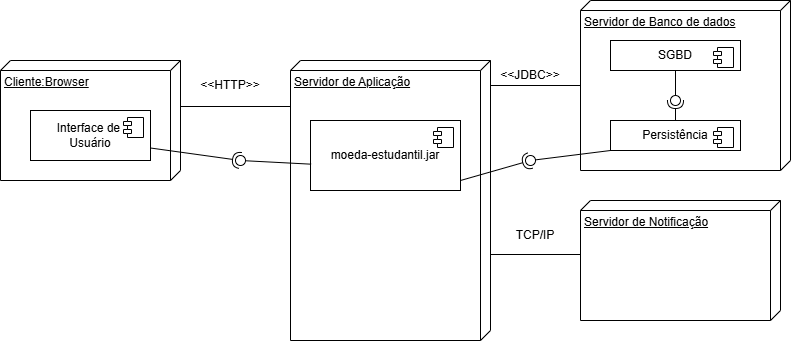

The diagram above was exported from draw.io. Its source (the exported page's mxGraphModel, read from the mxfile embedded in the PNG):
<mxGraphModel dx="872" dy="465" grid="1" gridSize="10" guides="1" tooltips="1" connect="1" arrows="1" fold="1" page="1" pageScale="1" pageWidth="827" pageHeight="1169" math="0" shadow="0">
  <root>
    <mxCell id="0" />
    <mxCell id="1" parent="0" />
    <mxCell id="_UOxrIw8V9WzM9D6vTRO-1" value="Cliente:Browser" style="verticalAlign=top;align=left;spacingTop=8;spacingLeft=2;spacingRight=12;shape=cube;size=10;direction=south;fontStyle=4;html=1;whiteSpace=wrap;" vertex="1" parent="1">
      <mxGeometry x="10" y="90" width="180" height="120" as="geometry" />
    </mxCell>
    <mxCell id="_UOxrIw8V9WzM9D6vTRO-2" value="Servidor de Aplicação" style="verticalAlign=top;align=left;spacingTop=8;spacingLeft=2;spacingRight=12;shape=cube;size=10;direction=south;fontStyle=4;html=1;whiteSpace=wrap;" vertex="1" parent="1">
      <mxGeometry x="300" y="90" width="200" height="280" as="geometry" />
    </mxCell>
    <mxCell id="_UOxrIw8V9WzM9D6vTRO-3" value="Servidor de Banco de dados" style="verticalAlign=top;align=left;spacingTop=8;spacingLeft=2;spacingRight=12;shape=cube;size=10;direction=south;fontStyle=4;html=1;whiteSpace=wrap;" vertex="1" parent="1">
      <mxGeometry x="590" y="30" width="210" height="170" as="geometry" />
    </mxCell>
    <mxCell id="_UOxrIw8V9WzM9D6vTRO-4" value="Interface de&amp;nbsp;&lt;div&gt;Usuário&lt;/div&gt;" style="html=1;dropTarget=0;whiteSpace=wrap;" vertex="1" parent="1">
      <mxGeometry x="40" y="140" width="120" height="50" as="geometry" />
    </mxCell>
    <mxCell id="_UOxrIw8V9WzM9D6vTRO-5" value="" style="shape=module;jettyWidth=8;jettyHeight=4;" vertex="1" parent="_UOxrIw8V9WzM9D6vTRO-4">
      <mxGeometry x="1" width="20" height="20" relative="1" as="geometry">
        <mxPoint x="-27" y="7" as="offset" />
      </mxGeometry>
    </mxCell>
    <mxCell id="_UOxrIw8V9WzM9D6vTRO-6" value="SGBD" style="html=1;dropTarget=0;whiteSpace=wrap;" vertex="1" parent="1">
      <mxGeometry x="620" y="70" width="130" height="30" as="geometry" />
    </mxCell>
    <mxCell id="_UOxrIw8V9WzM9D6vTRO-7" value="" style="shape=module;jettyWidth=8;jettyHeight=4;" vertex="1" parent="_UOxrIw8V9WzM9D6vTRO-6">
      <mxGeometry x="1" width="20" height="20" relative="1" as="geometry">
        <mxPoint x="-27" y="7" as="offset" />
      </mxGeometry>
    </mxCell>
    <mxCell id="_UOxrIw8V9WzM9D6vTRO-8" value="Persistência" style="html=1;dropTarget=0;whiteSpace=wrap;" vertex="1" parent="1">
      <mxGeometry x="620" y="150" width="130" height="30" as="geometry" />
    </mxCell>
    <mxCell id="_UOxrIw8V9WzM9D6vTRO-9" value="" style="shape=module;jettyWidth=8;jettyHeight=4;" vertex="1" parent="_UOxrIw8V9WzM9D6vTRO-8">
      <mxGeometry x="1" width="20" height="20" relative="1" as="geometry">
        <mxPoint x="-27" y="7" as="offset" />
      </mxGeometry>
    </mxCell>
    <mxCell id="_UOxrIw8V9WzM9D6vTRO-10" value="" style="line;strokeWidth=1;fillColor=none;align=left;verticalAlign=middle;spacingTop=-1;spacingLeft=3;spacingRight=3;rotatable=0;labelPosition=right;points=[];portConstraint=eastwest;strokeColor=inherit;" vertex="1" parent="1">
      <mxGeometry x="190" y="132" width="110" height="8" as="geometry" />
    </mxCell>
    <mxCell id="_UOxrIw8V9WzM9D6vTRO-11" value="" style="line;strokeWidth=1;fillColor=none;align=left;verticalAlign=middle;spacingTop=-1;spacingLeft=3;spacingRight=3;rotatable=0;labelPosition=right;points=[];portConstraint=eastwest;strokeColor=inherit;" vertex="1" parent="1">
      <mxGeometry x="500" y="111" width="90" height="8" as="geometry" />
    </mxCell>
    <mxCell id="_UOxrIw8V9WzM9D6vTRO-12" value="" style="rounded=0;orthogonalLoop=1;jettySize=auto;html=1;endArrow=halfCircle;endFill=0;endSize=6;strokeWidth=1;sketch=0;" edge="1" parent="1" source="_UOxrIw8V9WzM9D6vTRO-8">
      <mxGeometry relative="1" as="geometry">
        <mxPoint x="440" y="225" as="sourcePoint" />
        <mxPoint x="685" y="130" as="targetPoint" />
      </mxGeometry>
    </mxCell>
    <mxCell id="_UOxrIw8V9WzM9D6vTRO-13" value="" style="rounded=0;orthogonalLoop=1;jettySize=auto;html=1;endArrow=oval;endFill=0;sketch=0;sourcePerimeterSpacing=0;targetPerimeterSpacing=0;endSize=10;" edge="1" parent="1" source="_UOxrIw8V9WzM9D6vTRO-6">
      <mxGeometry relative="1" as="geometry">
        <mxPoint x="570" y="200" as="sourcePoint" />
        <mxPoint x="685" y="130" as="targetPoint" />
        <Array as="points" />
      </mxGeometry>
    </mxCell>
    <mxCell id="_UOxrIw8V9WzM9D6vTRO-14" value="" style="ellipse;whiteSpace=wrap;html=1;align=center;aspect=fixed;fillColor=none;strokeColor=none;resizable=0;perimeter=centerPerimeter;rotatable=0;allowArrows=0;points=[];outlineConnect=1;" vertex="1" parent="1">
      <mxGeometry x="680" y="220" width="10" height="10" as="geometry" />
    </mxCell>
    <mxCell id="_UOxrIw8V9WzM9D6vTRO-15" value="Servidor de Notificação" style="verticalAlign=top;align=left;spacingTop=8;spacingLeft=2;spacingRight=12;shape=cube;size=10;direction=south;fontStyle=4;html=1;whiteSpace=wrap;" vertex="1" parent="1">
      <mxGeometry x="590" y="230" width="200" height="120" as="geometry" />
    </mxCell>
    <mxCell id="_UOxrIw8V9WzM9D6vTRO-16" value="" style="line;strokeWidth=1;fillColor=none;align=left;verticalAlign=middle;spacingTop=-1;spacingLeft=3;spacingRight=3;rotatable=0;labelPosition=right;points=[];portConstraint=eastwest;strokeColor=inherit;" vertex="1" parent="1">
      <mxGeometry x="500" y="280" width="90" height="8" as="geometry" />
    </mxCell>
    <mxCell id="_UOxrIw8V9WzM9D6vTRO-17" value="moeda-estudantil.jar" style="html=1;dropTarget=0;whiteSpace=wrap;" vertex="1" parent="1">
      <mxGeometry x="320" y="150" width="150" height="70" as="geometry" />
    </mxCell>
    <mxCell id="_UOxrIw8V9WzM9D6vTRO-18" value="" style="shape=module;jettyWidth=8;jettyHeight=4;" vertex="1" parent="_UOxrIw8V9WzM9D6vTRO-17">
      <mxGeometry x="1" width="20" height="20" relative="1" as="geometry">
        <mxPoint x="-27" y="7" as="offset" />
      </mxGeometry>
    </mxCell>
    <mxCell id="_UOxrIw8V9WzM9D6vTRO-21" value="&amp;lt;&amp;lt;HTTP&amp;gt;&amp;gt;" style="text;html=1;whiteSpace=wrap;strokeColor=none;fillColor=none;align=center;verticalAlign=middle;rounded=0;" vertex="1" parent="1">
      <mxGeometry x="210" y="100" width="60" height="30" as="geometry" />
    </mxCell>
    <mxCell id="_UOxrIw8V9WzM9D6vTRO-22" value="TCP/IP" style="text;html=1;whiteSpace=wrap;strokeColor=none;fillColor=none;align=center;verticalAlign=middle;rounded=0;" vertex="1" parent="1">
      <mxGeometry x="515" y="250" width="60" height="30" as="geometry" />
    </mxCell>
    <mxCell id="_UOxrIw8V9WzM9D6vTRO-23" value="&amp;lt;&amp;lt;JDBC&amp;gt;&amp;gt;" style="text;html=1;whiteSpace=wrap;strokeColor=none;fillColor=none;align=center;verticalAlign=middle;rounded=0;" vertex="1" parent="1">
      <mxGeometry x="510" y="90" width="60" height="30" as="geometry" />
    </mxCell>
    <mxCell id="_UOxrIw8V9WzM9D6vTRO-24" value="" style="rounded=0;orthogonalLoop=1;jettySize=auto;html=1;endArrow=halfCircle;endFill=0;endSize=6;strokeWidth=1;sketch=0;exitX=1;exitY=0.75;exitDx=0;exitDy=0;" edge="1" parent="1" source="_UOxrIw8V9WzM9D6vTRO-4">
      <mxGeometry relative="1" as="geometry">
        <mxPoint x="390" y="235" as="sourcePoint" />
        <mxPoint x="250" y="190" as="targetPoint" />
      </mxGeometry>
    </mxCell>
    <mxCell id="_UOxrIw8V9WzM9D6vTRO-25" value="" style="rounded=0;orthogonalLoop=1;jettySize=auto;html=1;endArrow=oval;endFill=0;sketch=0;sourcePerimeterSpacing=0;targetPerimeterSpacing=0;endSize=10;exitX=0.004;exitY=0.624;exitDx=0;exitDy=0;exitPerimeter=0;" edge="1" parent="1" source="_UOxrIw8V9WzM9D6vTRO-17">
      <mxGeometry relative="1" as="geometry">
        <mxPoint x="350" y="235" as="sourcePoint" />
        <mxPoint x="250" y="190" as="targetPoint" />
      </mxGeometry>
    </mxCell>
    <mxCell id="_UOxrIw8V9WzM9D6vTRO-26" value="" style="ellipse;whiteSpace=wrap;html=1;align=center;aspect=fixed;fillColor=none;strokeColor=none;resizable=0;perimeter=centerPerimeter;rotatable=0;allowArrows=0;points=[];outlineConnect=1;" vertex="1" parent="1">
      <mxGeometry x="365" y="230" width="10" height="10" as="geometry" />
    </mxCell>
    <mxCell id="_UOxrIw8V9WzM9D6vTRO-29" value="" style="rounded=0;orthogonalLoop=1;jettySize=auto;html=1;endArrow=oval;endFill=0;sketch=0;sourcePerimeterSpacing=0;targetPerimeterSpacing=0;endSize=10;exitX=0;exitY=1;exitDx=0;exitDy=0;" edge="1" parent="1" source="_UOxrIw8V9WzM9D6vTRO-8">
      <mxGeometry relative="1" as="geometry">
        <mxPoint x="611" y="214" as="sourcePoint" />
        <mxPoint x="540" y="190" as="targetPoint" />
      </mxGeometry>
    </mxCell>
    <mxCell id="_UOxrIw8V9WzM9D6vTRO-30" value="" style="rounded=0;orthogonalLoop=1;jettySize=auto;html=1;endArrow=halfCircle;endFill=0;endSize=6;strokeWidth=1;sketch=0;exitX=1;exitY=0.75;exitDx=0;exitDy=0;" edge="1" parent="1">
      <mxGeometry relative="1" as="geometry">
        <mxPoint x="470" y="210" as="sourcePoint" />
        <mxPoint x="540" y="190" as="targetPoint" />
      </mxGeometry>
    </mxCell>
  </root>
</mxGraphModel>